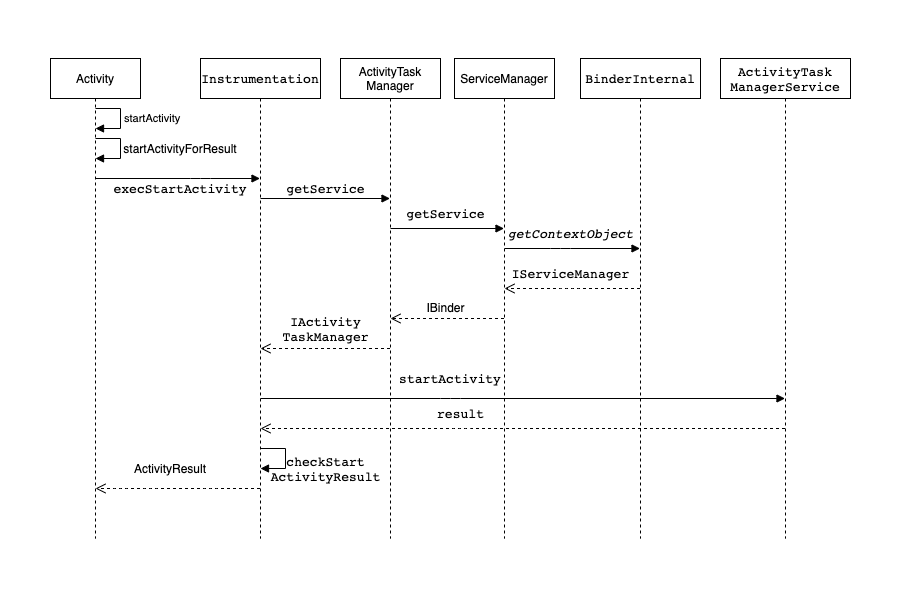

The diagram above was exported from draw.io. Its source (the exported page's mxGraphModel, read from the mxfile embedded in the PNG):
<mxGraphModel dx="450" dy="303" grid="1" gridSize="10" guides="1" tooltips="1" connect="1" arrows="1" fold="1" page="1" pageScale="1" pageWidth="827" pageHeight="1169" math="0" shadow="0">
  <root>
    <mxCell id="WIyWlLk6GJQsqaUBKTNV-0" />
    <mxCell id="WIyWlLk6GJQsqaUBKTNV-1" parent="WIyWlLk6GJQsqaUBKTNV-0" />
    <mxCell id="9z00j45Sr14UyjEDsmTK-0" value="Activity" style="shape=umlLifeline;perimeter=lifelinePerimeter;whiteSpace=wrap;html=1;container=1;collapsible=0;recursiveResize=0;outlineConnect=0;" parent="WIyWlLk6GJQsqaUBKTNV-1" vertex="1">
      <mxGeometry x="10" y="20" width="90" height="480" as="geometry" />
    </mxCell>
    <mxCell id="9z00j45Sr14UyjEDsmTK-1" value="&lt;pre style=&quot;font-family: &amp;#34;jetbrains mono&amp;#34; , monospace ; font-size: 9.8pt&quot;&gt;Instrumentation&lt;/pre&gt;" style="shape=umlLifeline;perimeter=lifelinePerimeter;whiteSpace=wrap;html=1;container=1;collapsible=0;recursiveResize=0;outlineConnect=0;" parent="WIyWlLk6GJQsqaUBKTNV-1" vertex="1">
      <mxGeometry x="160" y="20" width="120" height="480" as="geometry" />
    </mxCell>
    <mxCell id="9z00j45Sr14UyjEDsmTK-41" value="" style="edgeStyle=orthogonalEdgeStyle;html=1;align=left;spacingLeft=2;endArrow=block;rounded=0;" parent="9z00j45Sr14UyjEDsmTK-1" target="9z00j45Sr14UyjEDsmTK-1" edge="1">
      <mxGeometry relative="1" as="geometry">
        <mxPoint x="60" y="390" as="sourcePoint" />
        <Array as="points">
          <mxPoint x="60" y="390" />
          <mxPoint x="85" y="390" />
          <mxPoint x="85" y="410" />
        </Array>
        <mxPoint x="70" y="280" as="targetPoint" />
      </mxGeometry>
    </mxCell>
    <mxCell id="Usu0SR7BfBjyxFTAVvmI-15" value="" style="html=1;verticalAlign=bottom;endArrow=open;dashed=1;endSize=8;" parent="9z00j45Sr14UyjEDsmTK-1" source="Usu0SR7BfBjyxFTAVvmI-1" edge="1">
      <mxGeometry relative="1" as="geometry">
        <mxPoint x="160" y="290" as="sourcePoint" />
        <mxPoint x="60" y="290" as="targetPoint" />
      </mxGeometry>
    </mxCell>
    <mxCell id="9z00j45Sr14UyjEDsmTK-17" value="startActivityForResult" style="text;html=1;strokeColor=none;fillColor=none;align=center;verticalAlign=middle;whiteSpace=wrap;rounded=0;" parent="WIyWlLk6GJQsqaUBKTNV-1" vertex="1">
      <mxGeometry x="90" y="100" width="100" height="20" as="geometry" />
    </mxCell>
    <mxCell id="9z00j45Sr14UyjEDsmTK-12" value="" style="html=1;verticalAlign=bottom;endArrow=open;dashed=1;endSize=8;" parent="WIyWlLk6GJQsqaUBKTNV-1" source="9z00j45Sr14UyjEDsmTK-1" target="9z00j45Sr14UyjEDsmTK-0" edge="1">
      <mxGeometry x="-0.0736" y="-11" relative="1" as="geometry">
        <mxPoint x="60" y="271" as="targetPoint" />
        <mxPoint x="215" y="271.4999999999998" as="sourcePoint" />
        <Array as="points">
          <mxPoint x="170" y="450" />
          <mxPoint x="110" y="450" />
          <mxPoint x="80" y="450" />
        </Array>
        <mxPoint as="offset" />
      </mxGeometry>
    </mxCell>
    <mxCell id="9z00j45Sr14UyjEDsmTK-20" value="ActivityResult" style="text;html=1;strokeColor=none;fillColor=none;align=center;verticalAlign=middle;whiteSpace=wrap;rounded=0;" parent="WIyWlLk6GJQsqaUBKTNV-1" vertex="1">
      <mxGeometry x="80" y="420" width="100" height="20" as="geometry" />
    </mxCell>
    <mxCell id="9z00j45Sr14UyjEDsmTK-5" value="startActivity" style="edgeStyle=orthogonalEdgeStyle;html=1;align=left;spacingLeft=2;endArrow=block;rounded=0;" parent="WIyWlLk6GJQsqaUBKTNV-1" source="9z00j45Sr14UyjEDsmTK-0" target="9z00j45Sr14UyjEDsmTK-0" edge="1">
      <mxGeometry relative="1" as="geometry">
        <mxPoint x="55" y="80" as="sourcePoint" />
        <Array as="points">
          <mxPoint x="80" y="70" />
          <mxPoint x="80" y="90" />
        </Array>
        <mxPoint x="60" y="100.00000000000011" as="targetPoint" />
      </mxGeometry>
    </mxCell>
    <mxCell id="9z00j45Sr14UyjEDsmTK-24" value="" style="edgeStyle=orthogonalEdgeStyle;html=1;align=left;spacingLeft=2;endArrow=block;rounded=0;" parent="WIyWlLk6GJQsqaUBKTNV-1" source="9z00j45Sr14UyjEDsmTK-0" target="9z00j45Sr14UyjEDsmTK-0" edge="1">
      <mxGeometry relative="1" as="geometry">
        <mxPoint x="60" y="100.00000000000011" as="sourcePoint" />
        <Array as="points">
          <mxPoint x="80" y="100" />
          <mxPoint x="80" y="120" />
        </Array>
        <mxPoint x="60" y="120.00000000000011" as="targetPoint" />
      </mxGeometry>
    </mxCell>
    <mxCell id="9z00j45Sr14UyjEDsmTK-15" value="" style="html=1;verticalAlign=bottom;endArrow=block;" parent="WIyWlLk6GJQsqaUBKTNV-1" source="9z00j45Sr14UyjEDsmTK-0" target="9z00j45Sr14UyjEDsmTK-1" edge="1">
      <mxGeometry width="80" relative="1" as="geometry">
        <mxPoint x="100" y="140" as="sourcePoint" />
        <mxPoint x="215.32999999999993" y="139.06999999999994" as="targetPoint" />
        <Array as="points">
          <mxPoint x="160" y="140" />
        </Array>
      </mxGeometry>
    </mxCell>
    <mxCell id="9z00j45Sr14UyjEDsmTK-27" value="&lt;pre style=&quot;font-family: &amp;#34;jetbrains mono&amp;#34; , monospace ; font-size: 9.8pt&quot;&gt;execStartActivity&lt;/pre&gt;" style="text;html=1;strokeColor=none;fillColor=none;align=center;verticalAlign=middle;whiteSpace=wrap;rounded=0;" parent="WIyWlLk6GJQsqaUBKTNV-1" vertex="1">
      <mxGeometry x="90" y="140" width="100" height="20" as="geometry" />
    </mxCell>
    <mxCell id="9z00j45Sr14UyjEDsmTK-30" value="&lt;pre style=&quot;font-family: &amp;#34;jetbrains mono&amp;#34; , monospace ; font-size: 9.8pt&quot;&gt;&lt;pre style=&quot;font-family: &amp;#34;jetbrains mono&amp;#34; , monospace ; font-size: 9.8pt&quot;&gt;&lt;pre style=&quot;font-family: &amp;#34;jetbrains mono&amp;#34; , monospace ; font-size: 9.8pt&quot;&gt;ActivityTask&lt;br/&gt;ManagerService&lt;/pre&gt;&lt;/pre&gt;&lt;/pre&gt;" style="shape=umlLifeline;perimeter=lifelinePerimeter;whiteSpace=wrap;html=1;container=1;collapsible=0;recursiveResize=0;outlineConnect=0;" parent="WIyWlLk6GJQsqaUBKTNV-1" vertex="1">
      <mxGeometry x="680" y="20" width="130" height="480" as="geometry" />
    </mxCell>
    <mxCell id="9z00j45Sr14UyjEDsmTK-32" value="&lt;pre style=&quot;font-family: &amp;#34;jetbrains mono&amp;#34; , monospace ; font-size: 9.8pt&quot;&gt;&lt;pre style=&quot;font-family: &amp;#34;jetbrains mono&amp;#34; , monospace ; font-size: 9.8pt&quot;&gt;&lt;pre style=&quot;font-family: &amp;#34;jetbrains mono&amp;#34; , monospace ; font-size: 9.8pt&quot;&gt;startActivity&lt;/pre&gt;&lt;/pre&gt;&lt;/pre&gt;" style="text;html=1;strokeColor=none;fillColor=none;align=center;verticalAlign=middle;whiteSpace=wrap;rounded=0;" parent="WIyWlLk6GJQsqaUBKTNV-1" vertex="1">
      <mxGeometry x="360" y="330" width="100" height="20" as="geometry" />
    </mxCell>
    <mxCell id="9z00j45Sr14UyjEDsmTK-33" value="" style="html=1;verticalAlign=bottom;endArrow=open;dashed=1;endSize=8;" parent="WIyWlLk6GJQsqaUBKTNV-1" source="9z00j45Sr14UyjEDsmTK-30" target="9z00j45Sr14UyjEDsmTK-1" edge="1">
      <mxGeometry relative="1" as="geometry">
        <mxPoint x="440" y="230" as="sourcePoint" />
        <mxPoint x="360" y="230" as="targetPoint" />
        <Array as="points">
          <mxPoint x="420" y="390" />
        </Array>
      </mxGeometry>
    </mxCell>
    <mxCell id="9z00j45Sr14UyjEDsmTK-35" value="&lt;pre style=&quot;font-family: &amp;#34;jetbrains mono&amp;#34; , monospace ; font-size: 9.8pt&quot;&gt;result&lt;/pre&gt;" style="text;html=1;align=center;verticalAlign=middle;resizable=0;points=[];autosize=1;" parent="WIyWlLk6GJQsqaUBKTNV-1" vertex="1">
      <mxGeometry x="390" y="350" width="60" height="50" as="geometry" />
    </mxCell>
    <mxCell id="9z00j45Sr14UyjEDsmTK-43" value="&lt;div&gt;&lt;font face=&quot;jetbrains mono, monospace&quot;&gt;&lt;span style=&quot;font-size: 13.0667px&quot;&gt;checkStart&lt;/span&gt;&lt;/font&gt;&lt;/div&gt;&lt;div&gt;&lt;font face=&quot;jetbrains mono, monospace&quot;&gt;&lt;span style=&quot;font-size: 13.0667px&quot;&gt;ActivityResult&lt;/span&gt;&lt;/font&gt;&lt;/div&gt;" style="text;html=1;align=center;verticalAlign=middle;resizable=0;points=[];autosize=1;" parent="WIyWlLk6GJQsqaUBKTNV-1" vertex="1">
      <mxGeometry x="220" y="415" width="130" height="30" as="geometry" />
    </mxCell>
    <mxCell id="9z00j45Sr14UyjEDsmTK-31" value="" style="html=1;verticalAlign=bottom;endArrow=block;" parent="WIyWlLk6GJQsqaUBKTNV-1" source="9z00j45Sr14UyjEDsmTK-1" target="9z00j45Sr14UyjEDsmTK-30" edge="1">
      <mxGeometry width="80" relative="1" as="geometry">
        <mxPoint x="220" y="160" as="sourcePoint" />
        <mxPoint x="300" y="160" as="targetPoint" />
        <Array as="points">
          <mxPoint x="410" y="360" />
        </Array>
      </mxGeometry>
    </mxCell>
    <mxCell id="Usu0SR7BfBjyxFTAVvmI-1" value="&lt;span&gt;ActivityTask&lt;/span&gt;&lt;div&gt;Manager&lt;/div&gt;" style="shape=umlLifeline;perimeter=lifelinePerimeter;whiteSpace=wrap;html=1;container=1;collapsible=0;recursiveResize=0;outlineConnect=0;" parent="WIyWlLk6GJQsqaUBKTNV-1" vertex="1">
      <mxGeometry x="300" y="20" width="100" height="480" as="geometry" />
    </mxCell>
    <mxCell id="Usu0SR7BfBjyxFTAVvmI-7" value="" style="html=1;verticalAlign=bottom;endArrow=block;" parent="Usu0SR7BfBjyxFTAVvmI-1" target="Usu0SR7BfBjyxFTAVvmI-5" edge="1">
      <mxGeometry width="80" relative="1" as="geometry">
        <mxPoint x="50" y="170" as="sourcePoint" />
        <mxPoint x="130" y="170" as="targetPoint" />
      </mxGeometry>
    </mxCell>
    <mxCell id="Usu0SR7BfBjyxFTAVvmI-13" value="" style="html=1;verticalAlign=bottom;endArrow=open;dashed=1;endSize=8;" parent="Usu0SR7BfBjyxFTAVvmI-1" source="Usu0SR7BfBjyxFTAVvmI-5" edge="1">
      <mxGeometry relative="1" as="geometry">
        <mxPoint x="140" y="260" as="sourcePoint" />
        <mxPoint x="50" y="260" as="targetPoint" />
      </mxGeometry>
    </mxCell>
    <mxCell id="Usu0SR7BfBjyxFTAVvmI-2" value="" style="html=1;verticalAlign=bottom;endArrow=block;" parent="WIyWlLk6GJQsqaUBKTNV-1" target="Usu0SR7BfBjyxFTAVvmI-1" edge="1">
      <mxGeometry width="80" relative="1" as="geometry">
        <mxPoint x="220" y="160" as="sourcePoint" />
        <mxPoint x="300" y="160" as="targetPoint" />
      </mxGeometry>
    </mxCell>
    <mxCell id="Usu0SR7BfBjyxFTAVvmI-4" value="&lt;pre style=&quot;font-family: &amp;#34;jetbrains mono&amp;#34; , monospace ; font-size: 9.8pt&quot;&gt;getService&lt;/pre&gt;" style="text;html=1;align=center;verticalAlign=middle;resizable=0;points=[];autosize=1;" parent="WIyWlLk6GJQsqaUBKTNV-1" vertex="1">
      <mxGeometry x="240" y="125" width="90" height="50" as="geometry" />
    </mxCell>
    <mxCell id="Usu0SR7BfBjyxFTAVvmI-5" value="&lt;div&gt;ServiceManager&lt;/div&gt;" style="shape=umlLifeline;perimeter=lifelinePerimeter;whiteSpace=wrap;html=1;container=1;collapsible=0;recursiveResize=0;outlineConnect=0;" parent="WIyWlLk6GJQsqaUBKTNV-1" vertex="1">
      <mxGeometry x="414" y="20" width="100" height="480" as="geometry" />
    </mxCell>
    <mxCell id="Usu0SR7BfBjyxFTAVvmI-6" value="&lt;pre style=&quot;font-family: &amp;#34;jetbrains mono&amp;#34; , monospace ; font-size: 9.8pt&quot;&gt;getService&lt;/pre&gt;" style="text;html=1;align=center;verticalAlign=middle;resizable=0;points=[];autosize=1;" parent="WIyWlLk6GJQsqaUBKTNV-1" vertex="1">
      <mxGeometry x="360" y="150" width="90" height="50" as="geometry" />
    </mxCell>
    <mxCell id="Usu0SR7BfBjyxFTAVvmI-8" value="&lt;div&gt;&lt;pre style=&quot;font-family: &amp;#34;jetbrains mono&amp;#34; , monospace ; font-size: 9.8pt&quot;&gt;BinderInternal&lt;/pre&gt;&lt;/div&gt;" style="shape=umlLifeline;perimeter=lifelinePerimeter;whiteSpace=wrap;html=1;container=1;collapsible=0;recursiveResize=0;outlineConnect=0;" parent="WIyWlLk6GJQsqaUBKTNV-1" vertex="1">
      <mxGeometry x="540" y="20" width="120" height="480" as="geometry" />
    </mxCell>
    <mxCell id="Usu0SR7BfBjyxFTAVvmI-9" value="" style="html=1;verticalAlign=bottom;endArrow=block;" parent="WIyWlLk6GJQsqaUBKTNV-1" source="Usu0SR7BfBjyxFTAVvmI-5" target="Usu0SR7BfBjyxFTAVvmI-8" edge="1">
      <mxGeometry width="80" relative="1" as="geometry">
        <mxPoint x="480" y="210" as="sourcePoint" />
        <mxPoint x="560" y="210" as="targetPoint" />
        <Array as="points">
          <mxPoint x="520" y="210" />
        </Array>
      </mxGeometry>
    </mxCell>
    <mxCell id="Usu0SR7BfBjyxFTAVvmI-10" value="&lt;pre style=&quot;font-family: &amp;#34;jetbrains mono&amp;#34; , monospace ; font-size: 9.8pt&quot;&gt;&lt;span style=&quot;font-style: italic&quot;&gt;getContextObject&lt;/span&gt;&lt;/pre&gt;" style="text;html=1;align=center;verticalAlign=middle;resizable=0;points=[];autosize=1;" parent="WIyWlLk6GJQsqaUBKTNV-1" vertex="1">
      <mxGeometry x="460" y="170" width="140" height="50" as="geometry" />
    </mxCell>
    <mxCell id="Usu0SR7BfBjyxFTAVvmI-11" value="" style="html=1;verticalAlign=bottom;endArrow=open;dashed=1;endSize=8;" parent="WIyWlLk6GJQsqaUBKTNV-1" source="Usu0SR7BfBjyxFTAVvmI-8" target="Usu0SR7BfBjyxFTAVvmI-5" edge="1">
      <mxGeometry relative="1" as="geometry">
        <mxPoint x="560" y="240" as="sourcePoint" />
        <mxPoint x="480" y="240" as="targetPoint" />
        <Array as="points">
          <mxPoint x="530" y="250" />
        </Array>
      </mxGeometry>
    </mxCell>
    <mxCell id="Usu0SR7BfBjyxFTAVvmI-12" value="&lt;pre style=&quot;font-family: &amp;#34;jetbrains mono&amp;#34; , monospace ; font-size: 9.8pt&quot;&gt;IServiceManager&lt;/pre&gt;" style="text;html=1;align=center;verticalAlign=middle;resizable=0;points=[];autosize=1;" parent="WIyWlLk6GJQsqaUBKTNV-1" vertex="1">
      <mxGeometry x="465" y="210" width="130" height="50" as="geometry" />
    </mxCell>
    <mxCell id="Usu0SR7BfBjyxFTAVvmI-14" value="&lt;pre&gt;&lt;font face=&quot;jetbrains mono, monospace&quot;&gt;&lt;span style=&quot;font-size: 13.0667px&quot;&gt;IActivity&lt;br/&gt;TaskManager&lt;/span&gt;&lt;span style=&quot;font-size: 9.8pt&quot;&gt;&lt;br&gt;&lt;/span&gt;&lt;/font&gt;&lt;/pre&gt;" style="text;html=1;align=center;verticalAlign=middle;resizable=0;points=[];autosize=1;" parent="WIyWlLk6GJQsqaUBKTNV-1" vertex="1">
      <mxGeometry x="235" y="260" width="100" height="60" as="geometry" />
    </mxCell>
    <mxCell id="Usu0SR7BfBjyxFTAVvmI-17" value="IBinder" style="text;html=1;align=center;verticalAlign=middle;resizable=0;points=[];autosize=1;" parent="WIyWlLk6GJQsqaUBKTNV-1" vertex="1">
      <mxGeometry x="380" y="259" width="50" height="20" as="geometry" />
    </mxCell>
  </root>
</mxGraphModel>